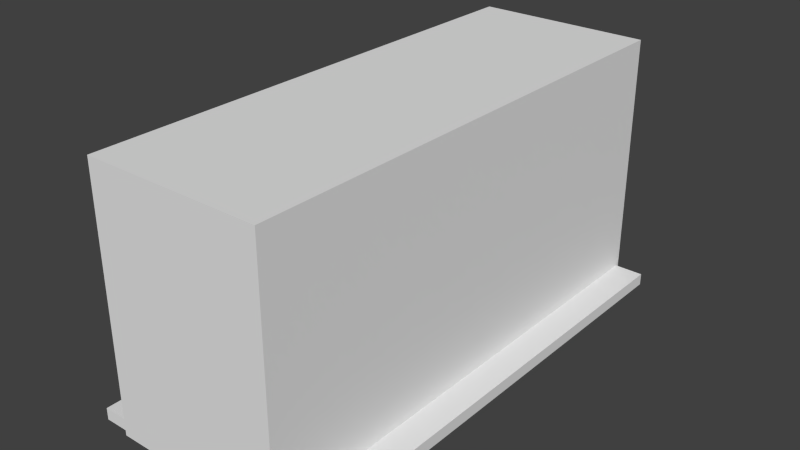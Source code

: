 # Source: ball-plane-and-hole.blend  (saved by Blender 2.71.0; exported with 4.5.12 LTS)
import bpy
from mathutils import Matrix  # noqa: F401  (used for matrix-valued properties, if any)

bpy.ops.wm.read_factory_settings(use_empty=True)
scene = bpy.context.scene
scene.name = 'Scene'

# ---- collections
col_collection_1 = bpy.data.collections.new('Collection 1'); scene.collection.children.link(col_collection_1)

# ---- world
world_world = bpy.data.worlds.new('World'); scene.world = world_world
world_world.color = (0.05088, 0.05088, 0.05088)
world_world.use_sun_shadow = False
world_world.sun_shadow_jitter_overblur = 0.0
world_world.cycles.sampling_method = 'MANUAL'
world_world.cycles.sample_map_resolution = 256

# ---- meshes
me_circle = bpy.data.meshes.new('Circle')
me_circle.from_pydata([(0.0, 0.09, 5.077e-15), (-0.03905, 0.08109, 2.354e-15), (-0.07037, 0.05611, -8.345e-16), (-0.08774, 0.02003, -3.858e-15), (-0.08774, -0.02003, -6.117e-15), (-0.07037, -0.05611, -7.165e-15), (-0.03905, -0.08109, -6.794e-15), (-1.359e-08, -0.09, -5.077e-15), (0.03905, -0.08109, -2.354e-15), (0.07036, -0.05611, 8.345e-16), (0.08774, -0.02003, 3.858e-15), (0.08774, 0.02003, 6.117e-15), (0.07036, 0.05611, 7.165e-15), (0.03905, 0.08109, 6.794e-15)], [(1, 0), (2, 1), (3, 2), (4, 3), (5, 4), (6, 5), (7, 6), (8, 7), (9, 8), (10, 9), (11, 10), (12, 11), (13, 12), (0, 13)], [])
me_circle.use_remesh_preserve_volume = False
me_circle.use_remesh_preserve_attributes = False
me_circle.use_mirror_vertex_groups = False
me_circle.update()
me_sphere_001 = bpy.data.meshes.new('Sphere.001')
me_sphere_001.from_pydata([(-0.02781, 0.0, 0.0856), (-0.0529, 0.0, 0.07281), (-0.07281, 0.0, 0.0529), (-0.0856, 0.0, 0.02781), (-0.09, 0.0, -3.934e-09), (-0.0856, 0.0, -0.02781), (-0.07281, 0.0, -0.0529), (-0.0529, 0.0, -0.07281), (-0.02781, 0.0, -0.0856), (-0.02506, 0.01207, 0.0856), (-0.04766, 0.02295, 0.07281), (-0.0656, 0.03159, 0.0529), (-0.07712, 0.03714, 0.02781), (-0.08109, 0.03905, -3.934e-09), (-0.07712, 0.03714, -0.02781), (-0.0656, 0.03159, -0.0529), (-0.04766, 0.02295, -0.07281), (-0.02506, 0.01207, -0.0856), (2.933e-08, 0.0, -0.09), (-0.01734, 0.02174, 0.0856), (-0.03298, 0.04136, 0.07281), (-0.0454, 0.05693, 0.0529), (-0.05337, 0.06692, 0.02781), (-0.05611, 0.07036, -3.934e-09), (-0.05337, 0.06692, -0.02781), (-0.0454, 0.05693, -0.0529), (-0.03298, 0.04136, -0.07281), (-0.01734, 0.02174, -0.0856), (-0.006189, 0.02711, 0.0856), (-0.01177, 0.05157, 0.07281), (-0.0162, 0.07099, 0.0529), (-0.01905, 0.08345, 0.02781), (-0.02003, 0.08774, -3.934e-09), (-0.01905, 0.08345, -0.02781), (-0.0162, 0.07099, -0.0529), (-0.01177, 0.05157, -0.07281), (-0.006189, 0.02711, -0.0856), (0.006189, 0.02711, 0.0856), (0.01177, 0.05157, 0.07281), (0.0162, 0.07099, 0.0529), (0.01905, 0.08345, 0.02781), (0.02003, 0.08774, -3.934e-09), (0.01905, 0.08345, -0.02781), (0.0162, 0.07099, -0.0529), (0.01177, 0.05157, -0.07281), (0.006189, 0.02711, -0.0856), (0.01734, 0.02174, 0.0856), (0.03298, 0.04136, 0.07281), (0.0454, 0.05693, 0.0529), (0.05337, 0.06692, 0.02781), (0.05611, 0.07036, -3.934e-09), (0.05337, 0.06692, -0.02781), (0.0454, 0.05693, -0.0529), (0.03298, 0.04136, -0.07281), (0.01734, 0.02174, -0.0856), (0.02506, 0.01207, 0.0856), (0.04766, 0.02295, 0.07281), (0.0656, 0.03159, 0.0529), (0.07712, 0.03714, 0.02781), (0.08109, 0.03905, -3.934e-09), (0.07712, 0.03714, -0.02781), (0.0656, 0.03159, -0.0529), (0.04766, 0.02295, -0.07281), (0.02506, 0.01207, -0.0856), (0.02781, -6.834e-09, 0.0856), (0.0529, -9.628e-09, 0.07281), (0.07281, -1.894e-08, 0.0529), (0.0856, -9.628e-09, 0.02781), (0.09, -9.628e-09, -3.934e-09), (0.0856, -9.628e-09, -0.02781), (0.07281, -1.894e-08, -0.0529), (0.0529, -9.628e-09, -0.07281), (0.02781, -9.628e-09, -0.0856), (0.02506, -0.01207, 0.0856), (0.04766, -0.02295, 0.07281), (0.0656, -0.03159, 0.0529), (0.07712, -0.03714, 0.02781), (0.08109, -0.03905, -3.934e-09), (0.07712, -0.03714, -0.02781), (0.0656, -0.03159, -0.0529), (0.04766, -0.02295, -0.07281), (0.02506, -0.01207, -0.0856), (0.01734, -0.02174, 0.0856), (0.03298, -0.04136, 0.07281), (0.0454, -0.05693, 0.0529), (0.05337, -0.06692, 0.02781), (0.05611, -0.07036, -3.934e-09), (0.05337, -0.06692, -0.02781), (0.0454, -0.05693, -0.0529), (0.03298, -0.04136, -0.07281), (0.01734, -0.02174, -0.0856), (0.006189, -0.02711, 0.0856), (0.01177, -0.05157, 0.07281), (0.0162, -0.07099, 0.0529), (0.01905, -0.08345, 0.02781), (0.02003, -0.08774, -3.934e-09), (0.01905, -0.08345, -0.02781), (0.0162, -0.07099, -0.0529), (0.01177, -0.05157, -0.07281), (0.006189, -0.02711, -0.0856), (-0.006189, -0.02711, 0.0856), (-0.01177, -0.05157, 0.07281), (-0.0162, -0.07099, 0.0529), (-0.01905, -0.08345, 0.02781), (-0.02003, -0.08774, -3.934e-09), (-0.01905, -0.08345, -0.02781), (-0.0162, -0.07099, -0.0529), (-0.01177, -0.05157, -0.07281), (-0.006189, -0.02711, -0.0856), (1.104e-08, -2.293e-08, 0.09), (-0.01734, -0.02174, 0.0856), (-0.03298, -0.04136, 0.07281), (-0.0454, -0.05693, 0.0529), (-0.05337, -0.06692, 0.02781), (-0.05611, -0.07036, -3.934e-09), (-0.05337, -0.06692, -0.02781), (-0.0454, -0.05693, -0.0529), (-0.03298, -0.04136, -0.07281), (-0.01734, -0.02174, -0.0856), (-0.02506, -0.01207, 0.0856), (-0.04766, -0.02295, 0.07281), (-0.0656, -0.03159, 0.0529), (-0.07712, -0.03714, 0.02781), (-0.08109, -0.03905, -3.934e-09), (-0.07712, -0.03714, -0.02781), (-0.0656, -0.03159, -0.0529), (-0.04766, -0.02295, -0.07281), (-0.02506, -0.01207, -0.0856)], [], [(8, 7, 16, 17), (7, 6, 15, 16), (6, 5, 14, 15), (5, 4, 13, 14), (4, 3, 12, 13), (3, 2, 11, 12), (2, 1, 10, 11), (1, 0, 9, 10), (17, 16, 26, 27), (16, 15, 25, 26), (15, 14, 24, 25), (14, 13, 23, 24), (13, 12, 22, 23), (12, 11, 21, 22), (11, 10, 20, 21), (10, 9, 19, 20), (27, 26, 35, 36), (26, 25, 34, 35), (25, 24, 33, 34), (24, 23, 32, 33), (23, 22, 31, 32), (22, 21, 30, 31), (21, 20, 29, 30), (20, 19, 28, 29), (36, 35, 44, 45), (35, 34, 43, 44), (34, 33, 42, 43), (33, 32, 41, 42), (32, 31, 40, 41), (31, 30, 39, 40), (30, 29, 38, 39), (29, 28, 37, 38), (45, 44, 53, 54), (44, 43, 52, 53), (43, 42, 51, 52), (42, 41, 50, 51), (41, 40, 49, 50), (40, 39, 48, 49), (39, 38, 47, 48), (38, 37, 46, 47), (54, 53, 62, 63), (53, 52, 61, 62), (52, 51, 60, 61), (51, 50, 59, 60), (50, 49, 58, 59), (49, 48, 57, 58), (48, 47, 56, 57), (47, 46, 55, 56), (63, 62, 71, 72), (62, 61, 70, 71), (61, 60, 69, 70), (60, 59, 68, 69), (59, 58, 67, 68), (58, 57, 66, 67), (57, 56, 65, 66), (56, 55, 64, 65), (72, 71, 80, 81), (71, 70, 79, 80), (70, 69, 78, 79), (69, 68, 77, 78), (68, 67, 76, 77), (67, 66, 75, 76), (66, 65, 74, 75), (65, 64, 73, 74), (81, 80, 89, 90), (80, 79, 88, 89), (79, 78, 87, 88), (78, 77, 86, 87), (77, 76, 85, 86), (76, 75, 84, 85), (75, 74, 83, 84), (74, 73, 82, 83), (90, 89, 98, 99), (89, 88, 97, 98), (88, 87, 96, 97), (87, 86, 95, 96), (86, 85, 94, 95), (85, 84, 93, 94), (84, 83, 92, 93), (83, 82, 91, 92), (99, 98, 107, 108), (98, 97, 106, 107), (97, 96, 105, 106), (96, 95, 104, 105), (95, 94, 103, 104), (94, 93, 102, 103), (93, 92, 101, 102), (92, 91, 100, 101), (108, 107, 117, 118), (107, 106, 116, 117), (106, 105, 115, 116), (105, 104, 114, 115), (104, 103, 113, 114), (103, 102, 112, 113), (102, 101, 111, 112), (101, 100, 110, 111), (118, 117, 126, 127), (117, 116, 125, 126), (116, 115, 124, 125), (115, 114, 123, 124), (114, 113, 122, 123), (113, 112, 121, 122), (112, 111, 120, 121), (111, 110, 119, 120), (18, 8, 17), (0, 109, 9), (18, 17, 27), (9, 109, 19), (18, 27, 36), (19, 109, 28), (18, 36, 45), (28, 109, 37), (18, 45, 54), (37, 109, 46), (18, 54, 63), (46, 109, 55), (18, 63, 72), (55, 109, 64), (18, 72, 81), (64, 109, 73), (18, 81, 90), (73, 109, 82), (18, 90, 99), (82, 109, 91), (18, 99, 108), (91, 109, 100), (18, 108, 118), (100, 109, 110), (18, 118, 127), (110, 109, 119), (18, 127, 8), (127, 126, 7, 8), (126, 125, 6, 7), (125, 124, 5, 6), (124, 123, 4, 5), (123, 122, 3, 4), (122, 121, 2, 3), (121, 120, 1, 2), (120, 119, 0, 1), (119, 109, 0)])
me_sphere_001.polygons.foreach_set('use_smooth', [True] * 140)
me_sphere_001.use_remesh_preserve_volume = False
me_sphere_001.use_remesh_preserve_attributes = False
me_sphere_001.use_mirror_vertex_groups = False
me_sphere_001.update()
me_plane_003 = bpy.data.meshes.new('Plane.003')
me_plane_003.from_pydata([(-0.8713, -0.3781, 0.0), (-0.8319, -0.3752, 0.0), (-0.9895, 0.5644, 0.0), (-0.855, 0.5732, 0.0), (-0.9317, 0.1753, 0.0), (-0.8554, 0.1809, 0.0), (-0.8713, -0.3781, 0.3159), (-0.8319, -0.3752, 0.3159), (-0.9895, 0.5644, 0.41), (-0.855, 0.5732, 0.41), (-0.9317, 0.1753, 0.3401), (-0.8554, 0.1809, 0.3401), (-0.9748, 0.4658, 0.2794), (-0.9786, 0.491, 0.2474), (-0.9799, 0.5, 0.2075), (-0.9786, 0.491, 0.1676), (-0.9748, 0.4658, 0.1355), (-0.9694, 0.4293, 0.1177), (-0.9634, 0.3887, 0.1177), (-0.958, 0.3522, 0.1354), (-0.9542, 0.3269, 0.1675), (-0.9529, 0.3178, 0.2074), (-0.9542, 0.3269, 0.2474), (-0.958, 0.3522, 0.2794), (-0.9634, 0.3887, 0.2972), (-0.9694, 0.4293, 0.2972), (-0.8552, 0.4646, 0.2794), (-0.8553, 0.4281, 0.2972), (-0.8553, 0.3877, 0.2972), (-0.8552, 0.3259, 0.2474), (-0.8549, 0.3512, 0.2794), (-0.8551, 0.3169, 0.2074), (-0.8553, 0.3259, 0.1675), (-0.8553, 0.3512, 0.1354), (-0.8553, 0.3877, 0.1177), (-0.855, 0.4281, 0.1177), (-0.8552, 0.4898, 0.1676), (-0.8551, 0.4646, 0.1355), (-0.8552, 0.4898, 0.2474), (-0.8549, 0.4988, 0.2075)], [], [(4, 2, 3, 5), (0, 4, 5, 1), (10, 11, 9, 8), (6, 7, 11, 10), (1, 5, 11, 7), (2, 4, 19, 18, 17, 16, 15, 14, 13, 12, 8), (3, 2, 8, 9), (0, 1, 7, 6), (4, 0, 6, 10), (4, 10, 8, 12, 25, 24, 23, 22, 21, 20, 19), (25, 12, 26, 27), (11, 29, 30, 28, 27, 26, 38, 9), (9, 38, 39, 36, 37, 3), (3, 37, 35, 34, 33, 32, 5), (11, 5, 32, 31, 29), (24, 25, 27, 28), (23, 24, 28, 30), (22, 23, 30, 29), (21, 22, 29, 31), (20, 21, 31, 32), (19, 20, 32, 33), (18, 19, 33, 34), (17, 18, 34, 35), (16, 17, 35, 37), (15, 16, 37, 36), (13, 14, 39, 38), (14, 15, 36, 39), (12, 13, 38, 26)])
me_plane_003.polygons.foreach_set('use_smooth', [0, 0, 0, 0, 0, 0, 0, 0, 0, 0, 1, 0, 0, 0, 0, 1, 1, 1, 1, 1, 1, 1, 1, 1, 1, 1, 1, 1])
me_plane_003.use_remesh_preserve_volume = False
me_plane_003.use_remesh_preserve_attributes = False
me_plane_003.use_mirror_vertex_groups = False
me_plane_003.update()
me_plane_002 = bpy.data.meshes.new('Plane.002')
me_plane_002.from_pydata([(-0.1752, -0.5181, 0.05279), (0.03878, -0.5319, 0.05279), (-0.06417, 0.3968, 0.04961), (0.04683, 0.3896, 0.04961), (-0.1752, -0.5181, 0.1426), (0.03878, -0.5319, 0.1426), (-0.06417, 0.3968, 0.1055), (0.04683, 0.3896, 0.1055), (-0.1197, -0.06062, 0.02449), (0.04281, -0.07115, 0.02449), (0.04281, -0.07115, 0.09771), (-0.1197, -0.06062, 0.09771), (-0.1474, -0.2893, 0.03316), (0.04079, -0.3015, 0.03316), (0.04079, -0.3015, 0.1111), (-0.1474, -0.2893, 0.1111), (0.04482, 0.1592, 0.096), (-0.09192, 0.1681, 0.096), (0.04482, 0.1592, 0.03149), (-0.09192, 0.1681, 0.03149), (0.03979, -0.4167, 0.04214), (0.03979, -0.4167, 0.1233), (-0.1613, -0.4037, 0.1233), (-0.1613, -0.4037, 0.04214), (-0.1335, -0.175, 0.02749), (-0.1335, -0.175, 0.1024), (0.0418, -0.1863, 0.1024), (0.0418, -0.1863, 0.02749), (0.04381, 0.04404, 0.02749), (-0.1058, 0.05374, 0.09668), (0.04381, 0.04404, 0.09668), (-0.1058, 0.05374, 0.02749), (0.04582, 0.2744, 0.1014), (-0.07804, 0.2825, 0.1014), (0.04582, 0.2744, 0.03849), (-0.07804, 0.2825, 0.03849), (-0.1127, -0.003438, 0.09669), (0.04331, -0.01355, 0.09669), (-0.1266, -0.1178, 0.1003), (0.0423, -0.1287, 0.1003)], [], [(35, 2, 3, 34), (38, 39, 10, 11), (3, 2, 6, 7), (27, 9, 10, 39, 26), (0, 1, 5, 4), (8, 24, 25, 38, 11), (24, 8, 9, 27), (2, 35, 33, 6), (34, 3, 7, 32), (23, 12, 13, 20), (20, 13, 14, 21), (22, 21, 14, 15), (12, 23, 22, 15), (30, 29, 36, 37), (31, 19, 18, 28), (19, 31, 29, 17), (28, 18, 16, 30), (4, 5, 21, 22), (23, 0, 4, 22), (0, 23, 20, 1), (1, 20, 21, 5), (24, 12, 15, 25), (12, 24, 27, 13), (13, 27, 26, 14), (15, 14, 26, 25), (8, 31, 28, 9), (31, 8, 11, 36, 29), (9, 28, 30, 37, 10), (11, 10, 37, 36), (18, 34, 32, 16), (19, 35, 34, 18), (35, 19, 17, 33), (25, 26, 39, 38), (30, 16, 17, 29), (16, 32, 33, 17), (32, 7, 6, 33)])
me_plane_002.polygons.foreach_set('use_smooth', [1, 1, 0, 0, 0, 0, 1, 0, 0, 1, 0, 1, 0, 1, 1, 0, 0, 1, 0, 1, 0, 0, 1, 0, 1, 1, 0, 0, 1, 0, 1, 0, 1, 1, 1, 1])
_uv = me_plane_002.uv_layers.new(name='UVMap')
_uv.uv.foreach_set('vector', [0.3703, 0.1244, 0.3795, 3.223e-08, 0.5382, 0.0, 0.5474, 0.1244, 0.0322, 0.4368, 0.2737, 0.4368, 0.2691, 0.4991, 0.0368, 0.4991, 0.8711, 0.3521, 0.8711, 0.2318, 0.9385, 0.2318, 0.9385, 0.3521, 0.744, 0.6214, 0.7474, 0.4968, 0.8469, 0.5003, 0.8476, 0.5627, 0.8497, 0.6251, 1.0, 0.0, 1.0, 0.2318, 0.8711, 0.2318, 0.8711, 0.0, 0.6177, 0.5032, 0.6143, 0.3786, 0.7201, 0.3749, 0.7179, 0.4373, 0.7172, 0.4997, 0.3335, 0.6219, 0.3427, 0.4975, 0.575, 0.4975, 0.5842, 0.6219, 0.6741, 1.0, 0.6579, 0.8759, 0.7329, 0.8732, 0.7415, 0.9976, 0.7875, 0.1241, 0.8037, 0.0, 0.8711, 0.002386, 0.8625, 0.1268, 0.3151, 0.8706, 0.3243, 0.7462, 0.5934, 0.7462, 0.6026, 0.8706, 0.7415, 0.8707, 0.742, 0.746, 0.8554, 0.75, 0.8625, 0.875, 0.0092, 0.1249, 0.2967, 0.1249, 0.2875, 0.2497, 0.0184, 0.2497, 0.6124, 0.254, 0.6118, 0.1293, 0.7329, 0.125, 0.7258, 0.25, 0.2599, 0.6235, 0.046, 0.6235, 0.0414, 0.5613, 0.2645, 0.5613, 0.3519, 0.3731, 0.3611, 0.2487, 0.5566, 0.2487, 0.5658, 0.3731, 0.6431, 0.7517, 0.6297, 0.6275, 0.7201, 0.6243, 0.7258, 0.7488, 0.7593, 0.3725, 0.7727, 0.2483, 0.8554, 0.2512, 0.8497, 0.3757, 0.0, 0.0, 0.3059, 0.0, 0.2967, 0.1249, 0.0092, 0.1249, 0.6118, 0.1293, 0.6127, 0.004563, 0.7415, 0.0, 0.7329, 0.125, 0.3059, 0.995, 0.3151, 0.8706, 0.6026, 0.8706, 0.6118, 0.995, 0.7423, 0.9954, 0.7415, 0.8707, 0.8625, 0.875, 0.8711, 1.0, 0.6143, 0.3786, 0.6124, 0.254, 0.7258, 0.25, 0.7201, 0.3749, 0.3243, 0.7462, 0.3335, 0.6219, 0.5842, 0.6219, 0.5934, 0.7462, 0.742, 0.746, 0.744, 0.6214, 0.8497, 0.6251, 0.8554, 0.75, 0.0184, 0.2497, 0.2875, 0.2497, 0.2783, 0.3745, 0.0276, 0.3745, 0.3427, 0.4975, 0.3519, 0.3731, 0.5658, 0.3731, 0.575, 0.4975, 0.6297, 0.6275, 0.6177, 0.5032, 0.7172, 0.4997, 0.7179, 0.562, 0.7201, 0.6243, 0.7474, 0.4968, 0.7593, 0.3725, 0.8497, 0.3757, 0.8476, 0.438, 0.8469, 0.5003, 0.0368, 0.4991, 0.2691, 0.4991, 0.2645, 0.5613, 0.0414, 0.5613, 0.7727, 0.2483, 0.7875, 0.1241, 0.8625, 0.1268, 0.8554, 0.2512, 0.3611, 0.2487, 0.3703, 0.1244, 0.5474, 0.1244, 0.5566, 0.2487, 0.6579, 0.8759, 0.6431, 0.7517, 0.7258, 0.7488, 0.7329, 0.8732, 0.0276, 0.3745, 0.2783, 0.3745, 0.2737, 0.4368, 0.0322, 0.4368, 0.2599, 0.6235, 0.2507, 0.7477, 0.0552, 0.7477, 0.046, 0.6235, 0.2507, 0.7477, 0.2415, 0.8718, 0.0644, 0.8718, 0.0552, 0.7477, 0.2415, 0.8718, 0.2323, 0.9959, 0.0736, 0.9959, 0.0644, 0.8718])
me_plane_002.use_remesh_preserve_volume = False
me_plane_002.use_remesh_preserve_attributes = False
me_plane_002.use_mirror_vertex_groups = False
me_plane_002.update()
me_plane_001 = bpy.data.meshes.new('Plane.001')
me_plane_001.from_pydata([(0.3, 0.63, 0.0), (-0.3, 0.63, 0.0), (0.3, -0.63, 0.0), (-0.3, -0.63, 0.0), (0.3, 0.63, 0.03), (-0.3, 0.63, 0.03), (0.3, -0.63, 0.03), (-0.3, -0.63, 0.03)], [], [(3, 1, 0, 2), (7, 6, 4, 5), (1, 3, 7, 5), (3, 2, 6, 7), (2, 0, 4, 6), (0, 1, 5, 4)])
me_plane_001.use_remesh_preserve_volume = False
me_plane_001.use_remesh_preserve_attributes = False
me_plane_001.use_mirror_vertex_groups = False
me_plane_001.update()
me_plane = bpy.data.meshes.new('Plane')
me_plane.from_pydata([(-0.225, -0.64, 0.0), (0.225, -0.64, 0.0), (-0.225, 0.64, 0.0), (0.225, 0.64, 0.0), (-0.225, -0.64, 0.65), (0.225, -0.64, 0.65), (-0.225, 0.64, 0.65), (0.225, 0.64, 0.65)], [], [(0, 2, 3, 1), (4, 5, 7, 6), (3, 2, 6, 7), (1, 3, 7, 5), (0, 1, 5, 4), (2, 0, 4, 6)])
me_plane.use_remesh_preserve_volume = False
me_plane.use_remesh_preserve_attributes = False
me_plane.use_mirror_vertex_groups = False
me_plane.update()

# ---- objects
ob_circle = bpy.data.objects.new('Circle', me_circle)
ob_sphere = bpy.data.objects.new('Sphere', me_sphere_001)
ob_plane_003 = bpy.data.objects.new('Plane.003', me_plane_003)
ob_plane_002 = bpy.data.objects.new('Plane.002', me_plane_002)
ob_plane_001 = bpy.data.objects.new('Plane.001', me_plane_001)
ob_plane = bpy.data.objects.new('Plane', me_plane)

# ---- transforms, parenting, visibility, modifiers, constraints
ob_circle.location = (-0.007895, 0.3936, 0.2386)
ob_circle.rotation_euler = (-0.1396, 1.571, 0.0)
ob_circle.hide_viewport = True
ob_circle.lineart.crease_threshold = 0.0
ob_sphere.location = (-0.08093, 0.11, 0.2113)
ob_sphere.lineart.crease_threshold = 0.0
ob_plane_003.location = (0.9856, -0.01343, 0.03)
ob_plane_003.lineart.crease_threshold = 0.0
ob_plane_002.location = (-0.04881, 0.0, 0.0)
ob_plane_002.scale = (1.08, 1.0, 1.3)
ob_plane_002.lineart.crease_threshold = 0.0
_m = ob_plane_002.modifiers.new('Multires', 'MULTIRES')
_m.uv_smooth = 'PRESERVE_CORNERS'
_m.quality = 3
_m.show_only_control_edges = False
ob_plane_001.location = (0.0, 0.0, 0.0)
ob_plane_001.lineart.crease_threshold = 0.0
ob_plane.location = (0.0, 0.0, 0.0)
ob_plane.hide_viewport = True
ob_plane.lineart.crease_threshold = 0.0

# ---- collection membership
col_collection_1.objects.link(ob_circle)
col_collection_1.objects.link(ob_sphere)
col_collection_1.objects.link(ob_plane_003)
col_collection_1.objects.link(ob_plane_002)
col_collection_1.objects.link(ob_plane_001)
col_collection_1.objects.link(ob_plane)

# ---- scene / render settings (as saved in the file)
scene.frame_start = 1; scene.frame_end = 250; scene.frame_set(1)
scene.render.engine = 'BLENDER_EEVEE_NEXT'
scene.render.resolution_percentage = 50
scene.render.dither_intensity = 0.0
scene.cycles.use_denoising = False
scene.cycles.samples = 10
scene.cycles.sampling_pattern = 'TABULATED_SOBOL'
scene.cycles.light_sampling_threshold = 0.0
scene.cycles.use_adaptive_sampling = False
scene.cycles.use_light_tree = False
scene.cycles.blur_glossy = 0.0
scene.cycles.volume_bounces = 1
scene.cycles.pixel_filter_type = 'GAUSSIAN'
scene.cycles.sample_clamp_indirect = 0.0
scene.view_settings.view_transform = 'Standard'
bpy.context.view_layer.update()

# ---- added for rendering (the .blend has no active camera and no usable light): camera, sun
cam_auto = bpy.data.cameras.new('AutoCamera')
cam_auto.lens = 50.0
cam_auto.sensor_width = 36.0
cam_auto.clip_end = 1000.0
ob_auto_camera = bpy.data.objects.new('AutoCamera', cam_auto)
scene.collection.objects.link(ob_auto_camera)
ob_auto_camera.location = (1.43958, -1.7275, 1.47666)
ob_auto_camera.rotation_euler = (1.09748, -7.21219e-08, 0.694738)
scene.camera = ob_auto_camera
light_auto_sun = bpy.data.lights.new('AutoSun', 'SUN')
light_auto_sun.energy = 3.0
light_auto_sun.angle = 0.0523599
ob_auto_sun = bpy.data.objects.new('AutoSun', light_auto_sun)
scene.collection.objects.link(ob_auto_sun)
ob_auto_sun.rotation_euler = (0.872665, 0.174533, 0.523599)
bpy.context.view_layer.update()
